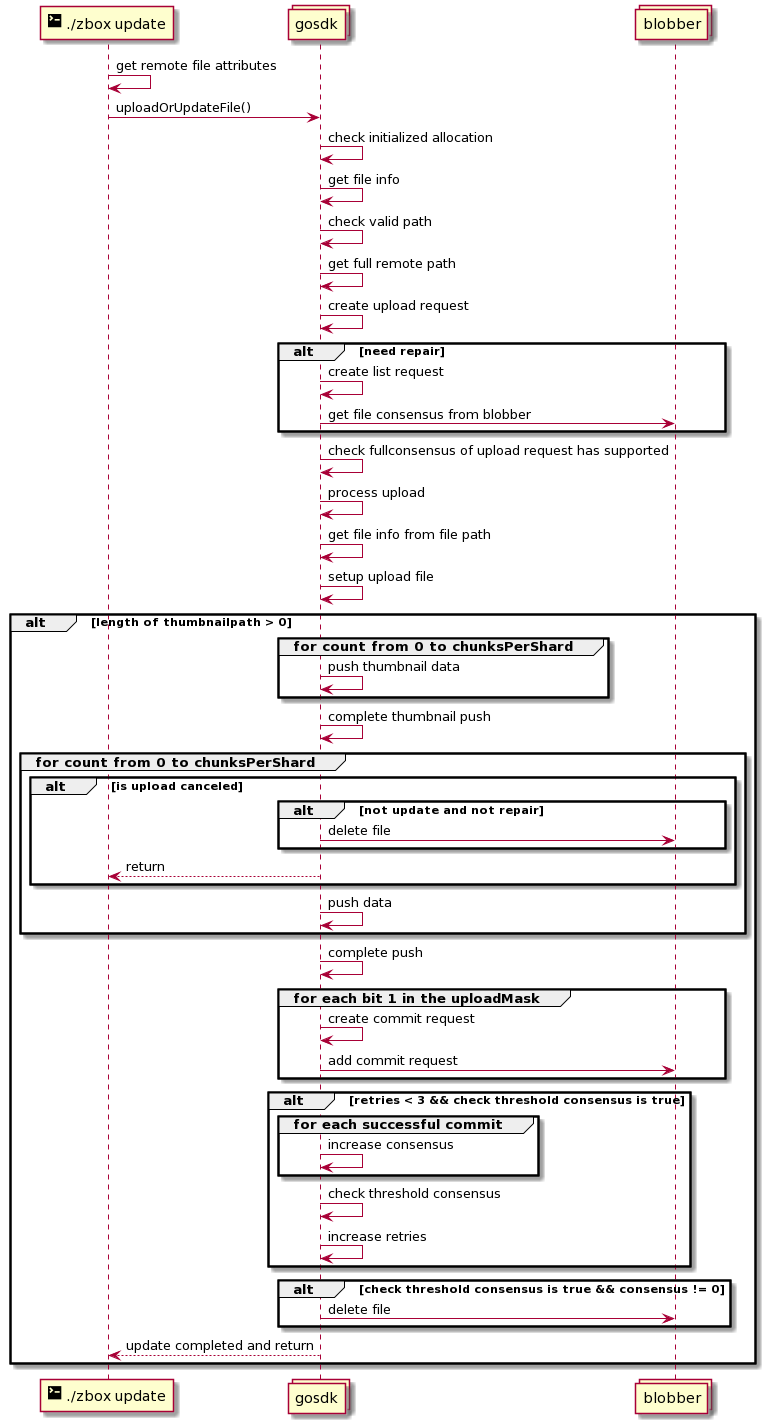

The diagram above was rendered by PlantUML. Its source (embedded in the PNG):
@startuml
participant "<size:20><&terminal></size> ./zbox update" as cli
collections gosdk
collections blobber

cli -> cli: get remote file attributes
cli -> gosdk: uploadOrUpdateFile()

gosdk -> gosdk: check initialized allocation
gosdk -> gosdk: get file info
gosdk -> gosdk: check valid path
gosdk -> gosdk: get full remote path
gosdk -> gosdk: create upload request

alt need repair
gosdk -> gosdk: create list request
gosdk -> blobber: get file consensus from blobber
end

gosdk -> gosdk: check fullconsensus of upload request has supported
gosdk -> gosdk: process upload
gosdk -> gosdk: get file info from file path
gosdk -> gosdk: setup upload file

alt length of thumbnailpath > 0
group for count from 0 to chunksPerShard
gosdk -> gosdk: push thumbnail data
end
gosdk -> gosdk: complete thumbnail push

group for count from 0 to chunksPerShard
alt is upload canceled
alt not update and not repair
gosdk -> blobber: delete file
end
gosdk --> cli: return
end
gosdk -> gosdk: push data
end
gosdk -> gosdk: complete push


group for each bit 1 in the uploadMask
gosdk -> gosdk: create commit request
gosdk -> blobber: add commit request
end

alt retries < 3 && check threshold consensus is true
group for each successful commit
gosdk -> gosdk: increase consensus
end
gosdk -> gosdk: check threshold consensus
gosdk -> gosdk: increase retries
end

alt check threshold consensus is true && consensus != 0
gosdk -> blobber: delete file
end

gosdk --> cli: update completed and return
end
@enduml